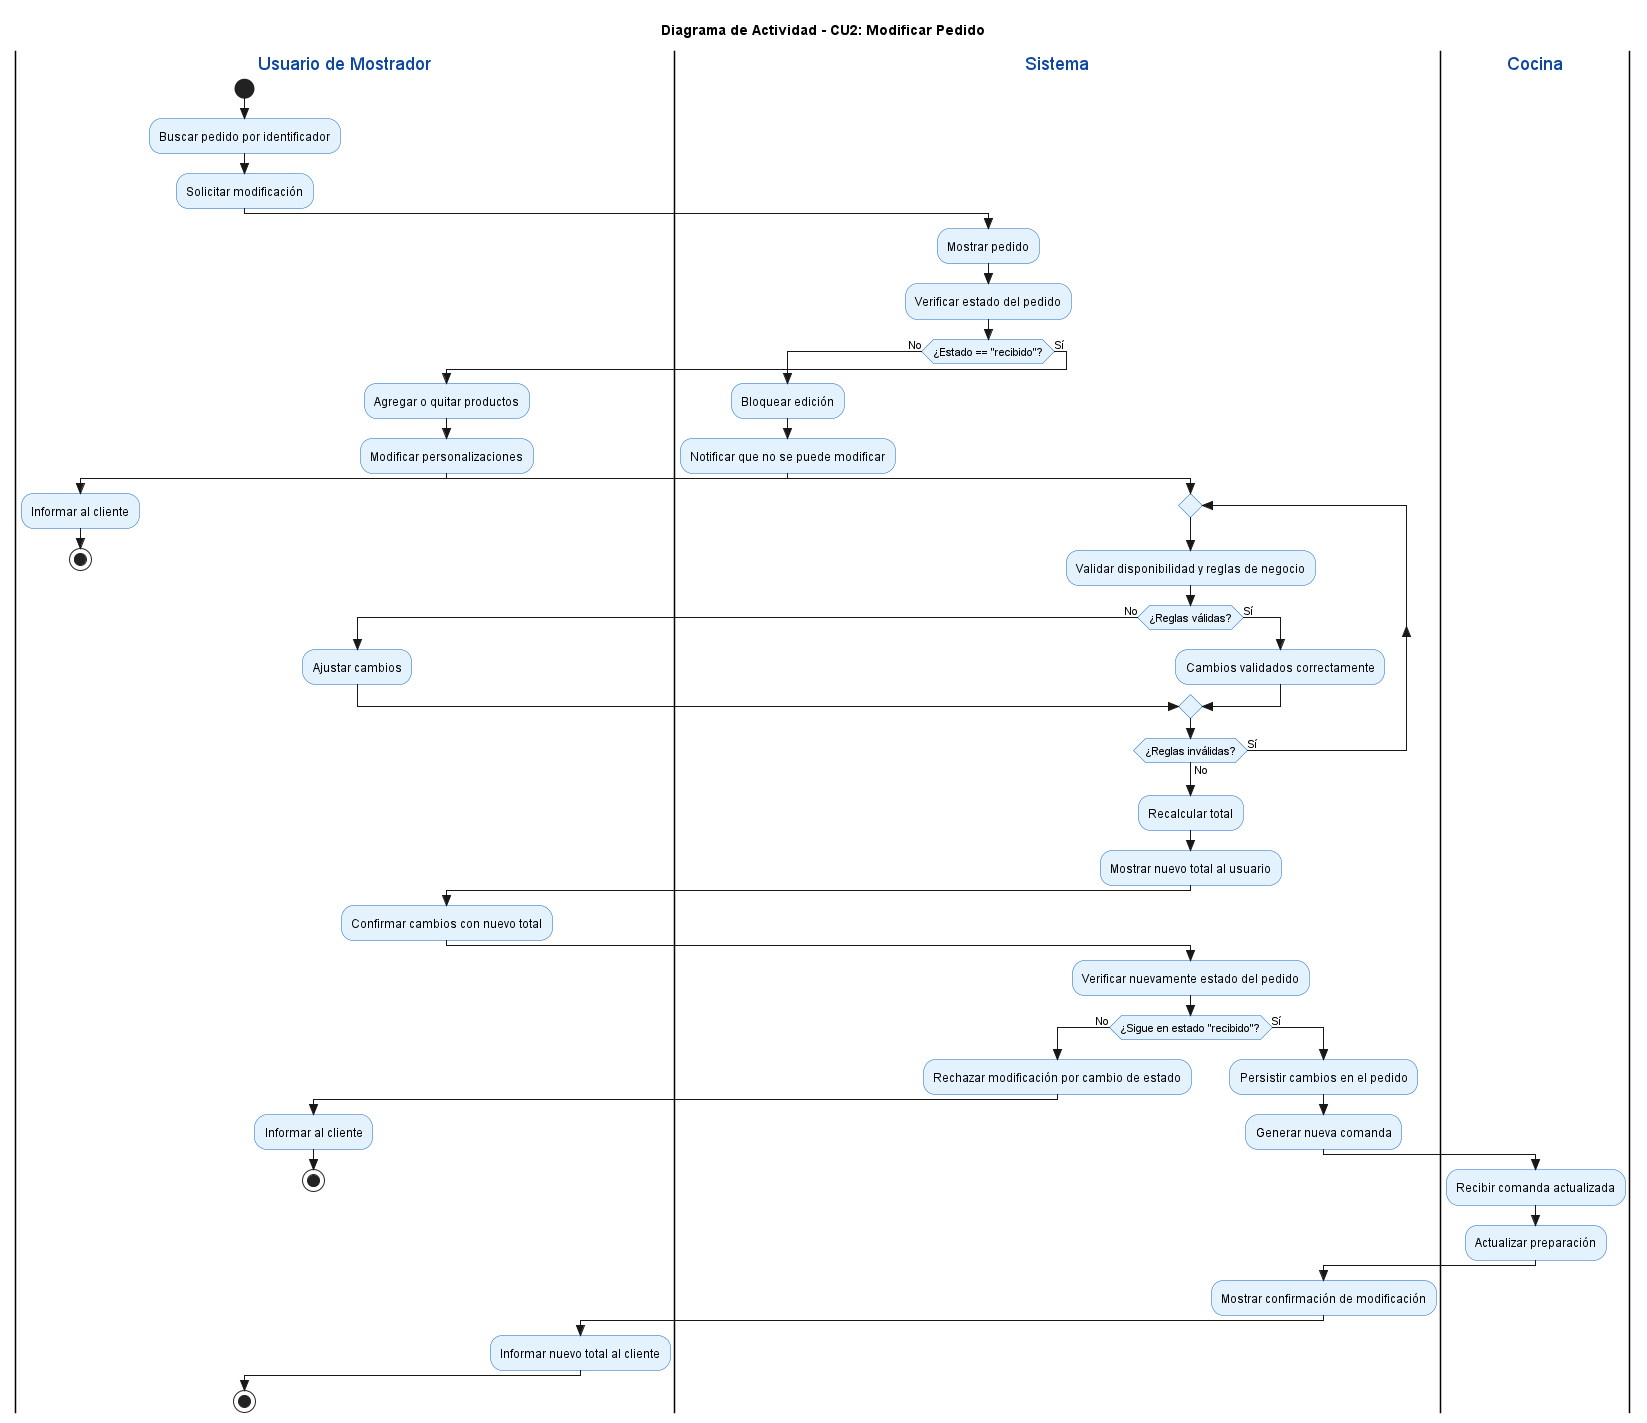

The diagram above was rendered by PlantUML. Its source (embedded in the PNG):
@startuml
skinparam style strictuml
skinparam ActivityBackgroundColor #E3F2FD
skinparam ActivityBorderColor #1565C0
skinparam SwimlaneTitleFontColor #0D47A1

title Diagrama de Actividad - CU2: Modificar Pedido

|Usuario de Mostrador|
start
:Buscar pedido por identificador;
:Solicitar modificación;

|Sistema|
:Mostrar pedido;
:Verificar estado del pedido;
if (¿Estado == "recibido"?) then (No)
  |Sistema|
  :Bloquear edición;
  :Notificar que no se puede modificar;
  |Usuario de Mostrador|
  :Informar al cliente;
  stop
else (Sí)
  |Usuario de Mostrador|
  :Agregar o quitar productos;
  :Modificar personalizaciones;
  
  |Sistema|
  repeat
    :Validar disponibilidad y reglas de negocio;
    if (¿Reglas válidas?) then (No)
      |Usuario de Mostrador|
      :Ajustar cambios;
    else (Sí)
      |Sistema|
      :Cambios validados correctamente;
    endif
  repeat while (¿Reglas inválidas?) is (Sí) not (No)

  |Sistema|
  :Recalcular total;
  :Mostrar nuevo total al usuario;

  |Usuario de Mostrador|
  :Confirmar cambios con nuevo total;

  |Sistema|
  :Verificar nuevamente estado del pedido;
  if (¿Sigue en estado "recibido"?) then (No)
    |Sistema|
    :Rechazar modificación por cambio de estado;
    |Usuario de Mostrador|
    :Informar al cliente;
    stop
  else (Sí)
    |Sistema|
    :Persistir cambios en el pedido;
    :Generar nueva comanda;

    |Cocina|
    :Recibir comanda actualizada;
    :Actualizar preparación;

    |Sistema|
    :Mostrar confirmación de modificación;
    |Usuario de Mostrador|
    :Informar nuevo total al cliente;
  endif
endif
stop
@enduml